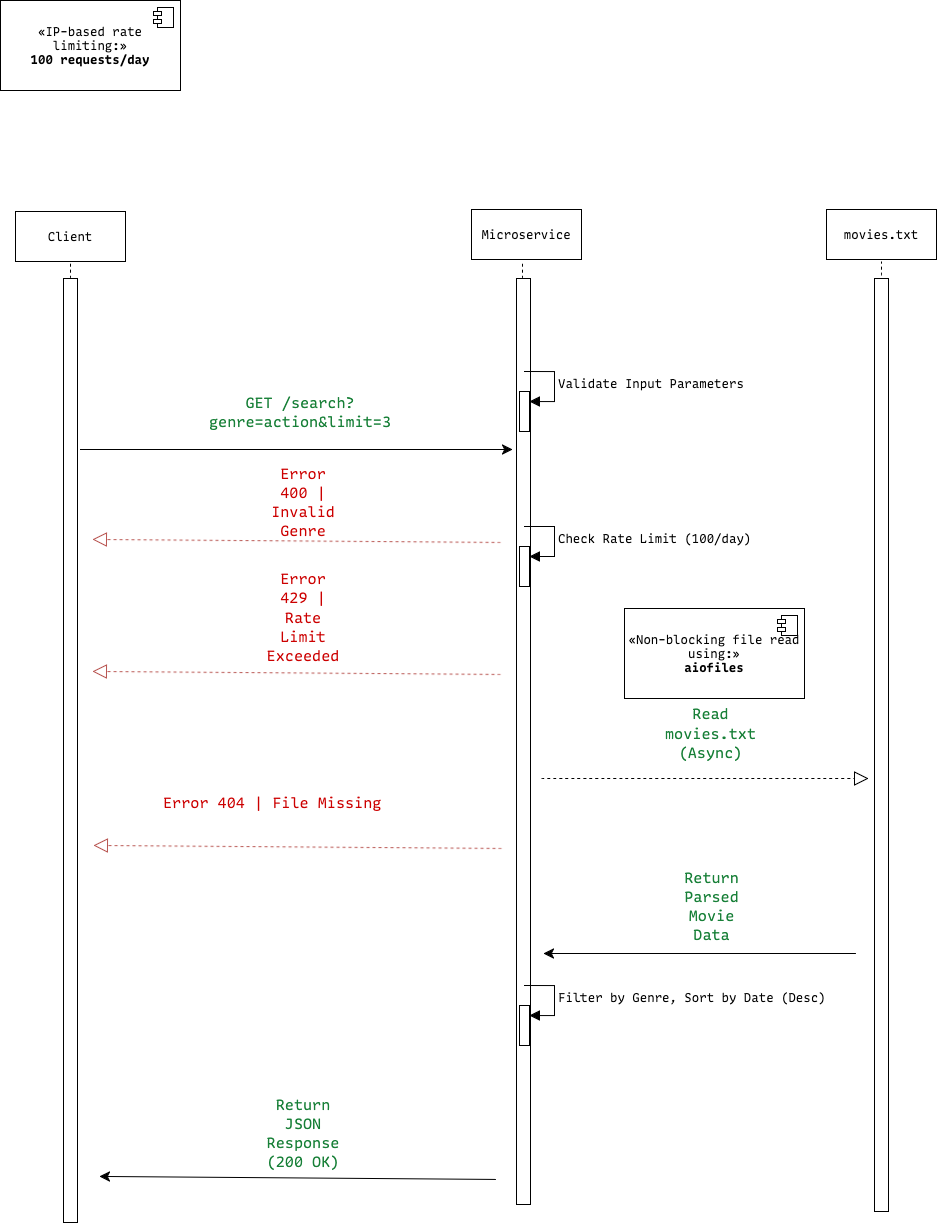

The diagram above was exported from draw.io. Its source (the exported page's mxGraphModel, read from the mxfile embedded in the PNG):
<mxGraphModel dx="3025" dy="1965" grid="0" gridSize="10" guides="1" tooltips="1" connect="1" arrows="1" fold="1" page="0" pageScale="1" pageWidth="850" pageHeight="1100" math="0" shadow="0">
  <root>
    <mxCell id="0" />
    <mxCell id="1" parent="0" />
    <mxCell id="Wi4bojvUiwuJCQBrRuY7-11" value="&lt;span id=&quot;docs-internal-guid-ae74cf45-7fff-fb0a-7805-297ea8eb1254&quot; style=&quot;font-size:11pt;font-family:'Roboto Mono',monospace;color:#188038;background-color:transparent;font-weight:400;font-style:normal;font-variant:normal;text-decoration:none;vertical-align:baseline;white-space:pre;white-space:pre-wrap;&quot;&gt;GET /search?genre=action&amp;amp;limit=3&lt;/span&gt;" style="text;strokeColor=none;fillColor=none;html=1;align=center;verticalAlign=middle;whiteSpace=wrap;rounded=0;fontSize=16;" vertex="1" parent="1">
      <mxGeometry x="-303" y="27" width="60" height="30" as="geometry" />
    </mxCell>
    <mxCell id="Wi4bojvUiwuJCQBrRuY7-15" value="" style="endArrow=none;dashed=1;html=1;rounded=0;fontSize=12;startSize=8;endSize=8;curved=1;entryX=0.5;entryY=1;entryDx=0;entryDy=0;" edge="1" parent="1">
      <mxGeometry width="50" height="50" relative="1" as="geometry">
        <mxPoint x="-503" y="-91" as="sourcePoint" />
        <mxPoint x="-503" y="-107.99999999999977" as="targetPoint" />
      </mxGeometry>
    </mxCell>
    <mxCell id="Wi4bojvUiwuJCQBrRuY7-16" value="" style="endArrow=none;dashed=1;html=1;rounded=0;fontSize=12;startSize=8;endSize=8;curved=1;" edge="1" parent="1">
      <mxGeometry width="50" height="50" relative="1" as="geometry">
        <mxPoint x="-51" y="-91" as="sourcePoint" />
        <mxPoint x="-51" y="-109" as="targetPoint" />
      </mxGeometry>
    </mxCell>
    <mxCell id="Wi4bojvUiwuJCQBrRuY7-19" value="" style="endArrow=none;dashed=1;html=1;rounded=0;fontSize=12;startSize=8;endSize=8;curved=1;entryX=0.5;entryY=1;entryDx=0;entryDy=0;" edge="1" parent="1">
      <mxGeometry width="50" height="50" relative="1" as="geometry">
        <mxPoint x="308" y="-94" as="sourcePoint" />
        <mxPoint x="308" y="-107.99999999999977" as="targetPoint" />
      </mxGeometry>
    </mxCell>
    <mxCell id="Wi4bojvUiwuJCQBrRuY7-20" value="" style="rounded=0;whiteSpace=wrap;html=1;" vertex="1" parent="1">
      <mxGeometry x="-510" y="-91" width="14" height="944" as="geometry" />
    </mxCell>
    <mxCell id="Wi4bojvUiwuJCQBrRuY7-21" value="" style="rounded=0;whiteSpace=wrap;html=1;" vertex="1" parent="1">
      <mxGeometry x="-57" y="-91" width="14" height="926" as="geometry" />
    </mxCell>
    <mxCell id="Wi4bojvUiwuJCQBrRuY7-22" value="" style="rounded=0;whiteSpace=wrap;html=1;" vertex="1" parent="1">
      <mxGeometry x="301" y="-91" width="14" height="933" as="geometry" />
    </mxCell>
    <mxCell id="Wi4bojvUiwuJCQBrRuY7-23" value="" style="endArrow=classic;html=1;rounded=0;fontSize=12;startSize=8;endSize=8;curved=1;" edge="1" parent="1">
      <mxGeometry width="50" height="50" relative="1" as="geometry">
        <mxPoint x="-493" y="80" as="sourcePoint" />
        <mxPoint x="-61" y="80" as="targetPoint" />
      </mxGeometry>
    </mxCell>
    <mxCell id="Wi4bojvUiwuJCQBrRuY7-24" value="Client" style="html=1;whiteSpace=wrap;" vertex="1" parent="1">
      <mxGeometry x="-558" y="-158" width="110" height="50" as="geometry" />
    </mxCell>
    <mxCell id="Wi4bojvUiwuJCQBrRuY7-25" value="Microservice" style="html=1;whiteSpace=wrap;" vertex="1" parent="1">
      <mxGeometry x="-102" y="-160" width="110" height="50" as="geometry" />
    </mxCell>
    <mxCell id="Wi4bojvUiwuJCQBrRuY7-26" value="&lt;div&gt;movies.txt&lt;/div&gt;" style="html=1;whiteSpace=wrap;" vertex="1" parent="1">
      <mxGeometry x="253" y="-160" width="110" height="50" as="geometry" />
    </mxCell>
    <mxCell id="Wi4bojvUiwuJCQBrRuY7-33" value="" style="endArrow=block;dashed=1;endFill=0;endSize=12;html=1;rounded=0;fontSize=12;curved=1;" edge="1" parent="1">
      <mxGeometry width="160" relative="1" as="geometry">
        <mxPoint x="-32" y="409" as="sourcePoint" />
        <mxPoint x="295" y="409" as="targetPoint" />
      </mxGeometry>
    </mxCell>
    <mxCell id="Wi4bojvUiwuJCQBrRuY7-34" value="&lt;span id=&quot;docs-internal-guid-ae74cf45-7fff-fb0a-7805-297ea8eb1254&quot; style=&quot;font-size: 11pt; font-family: &amp;quot;Roboto Mono&amp;quot;, monospace; color: rgb(24, 128, 56); background-color: transparent; font-weight: 400; font-style: normal; font-variant: normal; text-decoration: none; vertical-align: baseline; white-space: pre-wrap;&quot;&gt;Read movies.txt (Async)&lt;/span&gt;" style="text;html=1;align=center;verticalAlign=middle;resizable=0;points=[];autosize=1;strokeColor=none;fillColor=none;fontSize=16;" vertex="1" parent="1">
      <mxGeometry x="24" y="347" width="227" height="31" as="geometry" />
    </mxCell>
    <mxCell id="Wi4bojvUiwuJCQBrRuY7-36" value="&lt;span id=&quot;docs-internal-guid-ae74cf45-7fff-fb0a-7805-297ea8eb1254&quot; style=&quot;font-size: 11pt; font-family: &amp;quot;Roboto Mono&amp;quot;, monospace; color: rgb(24, 128, 56); background-color: transparent; font-weight: 400; font-style: normal; font-variant: normal; text-decoration: none; vertical-align: baseline; white-space: pre-wrap;&quot;&gt;Return Parsed Movie Data&lt;/span&gt;" style="text;html=1;align=center;verticalAlign=middle;resizable=0;points=[];autosize=1;strokeColor=none;fillColor=none;fontSize=16;" vertex="1" parent="1">
      <mxGeometry x="19.5" y="520" width="236" height="31" as="geometry" />
    </mxCell>
    <mxCell id="Wi4bojvUiwuJCQBrRuY7-42" value="" style="endArrow=classic;html=1;rounded=0;fontSize=12;startSize=8;endSize=8;curved=1;" edge="1" parent="1">
      <mxGeometry width="50" height="50" relative="1" as="geometry">
        <mxPoint x="282" y="584" as="sourcePoint" />
        <mxPoint x="-30" y="584" as="targetPoint" />
      </mxGeometry>
    </mxCell>
    <mxCell id="Wi4bojvUiwuJCQBrRuY7-46" value="" style="html=1;points=[[0,0,0,0,5],[0,1,0,0,-5],[1,0,0,0,5],[1,1,0,0,-5]];perimeter=orthogonalPerimeter;outlineConnect=0;targetShapes=umlLifeline;portConstraint=eastwest;newEdgeStyle={&quot;curved&quot;:0,&quot;rounded&quot;:0};" vertex="1" parent="1">
      <mxGeometry x="-54" y="636" width="10" height="40" as="geometry" />
    </mxCell>
    <mxCell id="Wi4bojvUiwuJCQBrRuY7-47" value="Filter by Genre, Sort by Date (Desc)" style="html=1;align=left;spacingLeft=2;endArrow=block;rounded=0;edgeStyle=orthogonalEdgeStyle;curved=0;rounded=0;fontSize=12;startSize=8;endSize=8;" edge="1" target="Wi4bojvUiwuJCQBrRuY7-46" parent="1">
      <mxGeometry relative="1" as="geometry">
        <mxPoint x="-49" y="616" as="sourcePoint" />
        <Array as="points">
          <mxPoint x="-19" y="646" />
        </Array>
      </mxGeometry>
    </mxCell>
    <mxCell id="Wi4bojvUiwuJCQBrRuY7-49" value="" style="endArrow=classic;html=1;rounded=0;fontSize=12;startSize=8;endSize=8;curved=1;" edge="1" parent="1">
      <mxGeometry width="50" height="50" relative="1" as="geometry">
        <mxPoint x="-78" y="810" as="sourcePoint" />
        <mxPoint x="-474" y="807" as="targetPoint" />
      </mxGeometry>
    </mxCell>
    <mxCell id="Wi4bojvUiwuJCQBrRuY7-51" value="&lt;span id=&quot;docs-internal-guid-ae74cf45-7fff-fb0a-7805-297ea8eb1254&quot; style=&quot;font-size: 11pt; font-family: &amp;quot;Roboto Mono&amp;quot;, monospace; color: rgb(24, 128, 56); background-color: transparent; font-weight: 400; font-style: normal; font-variant: normal; text-decoration: none; vertical-align: baseline; white-space: pre-wrap;&quot;&gt;Return JSON Response (200 OK)&lt;/span&gt;" style="text;strokeColor=none;fillColor=none;html=1;align=center;verticalAlign=middle;whiteSpace=wrap;rounded=0;fontSize=16;" vertex="1" parent="1">
      <mxGeometry x="-300" y="748" width="60" height="30" as="geometry" />
    </mxCell>
    <mxCell id="Wi4bojvUiwuJCQBrRuY7-52" value="" style="endArrow=block;dashed=1;endFill=0;endSize=12;html=1;rounded=0;fontSize=12;curved=1;fillColor=#f8cecc;strokeColor=#b85450;" edge="1" parent="1">
      <mxGeometry width="160" relative="1" as="geometry">
        <mxPoint x="-73" y="305" as="sourcePoint" />
        <mxPoint x="-481" y="302" as="targetPoint" />
      </mxGeometry>
    </mxCell>
    <mxCell id="Wi4bojvUiwuJCQBrRuY7-56" value="" style="html=1;points=[[0,0,0,0,5],[0,1,0,0,-5],[1,0,0,0,5],[1,1,0,0,-5]];perimeter=orthogonalPerimeter;outlineConnect=0;targetShapes=umlLifeline;portConstraint=eastwest;newEdgeStyle={&quot;curved&quot;:0,&quot;rounded&quot;:0};" vertex="1" parent="1">
      <mxGeometry x="-54" y="177" width="10" height="40" as="geometry" />
    </mxCell>
    <mxCell id="Wi4bojvUiwuJCQBrRuY7-57" value="Check Rate Limit (100/day)" style="html=1;align=left;spacingLeft=2;endArrow=block;rounded=0;edgeStyle=orthogonalEdgeStyle;curved=0;rounded=0;fontSize=12;startSize=8;endSize=8;" edge="1" target="Wi4bojvUiwuJCQBrRuY7-56" parent="1">
      <mxGeometry relative="1" as="geometry">
        <mxPoint x="-49" y="157" as="sourcePoint" />
        <Array as="points">
          <mxPoint x="-19" y="187" />
        </Array>
      </mxGeometry>
    </mxCell>
    <mxCell id="Wi4bojvUiwuJCQBrRuY7-58" value="" style="html=1;points=[[0,0,0,0,5],[0,1,0,0,-5],[1,0,0,0,5],[1,1,0,0,-5]];perimeter=orthogonalPerimeter;outlineConnect=0;targetShapes=umlLifeline;portConstraint=eastwest;newEdgeStyle={&quot;curved&quot;:0,&quot;rounded&quot;:0};" vertex="1" parent="1">
      <mxGeometry x="-54" y="22" width="10" height="40" as="geometry" />
    </mxCell>
    <mxCell id="Wi4bojvUiwuJCQBrRuY7-59" value="&lt;div&gt;Validate Input Parameters&lt;/div&gt;" style="html=1;align=left;spacingLeft=2;endArrow=block;rounded=0;edgeStyle=orthogonalEdgeStyle;curved=0;rounded=0;fontSize=12;startSize=8;endSize=8;" edge="1" target="Wi4bojvUiwuJCQBrRuY7-58" parent="1">
      <mxGeometry relative="1" as="geometry">
        <mxPoint x="-49" y="2" as="sourcePoint" />
        <Array as="points">
          <mxPoint x="-19" y="32" />
        </Array>
      </mxGeometry>
    </mxCell>
    <mxCell id="Wi4bojvUiwuJCQBrRuY7-60" value="&lt;span id=&quot;docs-internal-guid-ae74cf45-7fff-fb0a-7805-297ea8eb1254&quot; style=&quot;font-size: 11pt; font-family: &amp;quot;Roboto Mono&amp;quot;, monospace; background-color: transparent; font-weight: 400; font-style: normal; font-variant: normal; text-decoration: none; vertical-align: baseline; white-space: pre-wrap; color: rgb(204, 0, 0);&quot;&gt;Error 429 | Rate Limit Exceeded&lt;/span&gt;" style="text;strokeColor=none;fillColor=none;html=1;align=center;verticalAlign=middle;whiteSpace=wrap;rounded=0;fontSize=16;" vertex="1" parent="1">
      <mxGeometry x="-300" y="232" width="60" height="30" as="geometry" />
    </mxCell>
    <mxCell id="Wi4bojvUiwuJCQBrRuY7-62" value="" style="endArrow=block;dashed=1;endFill=0;endSize=12;html=1;rounded=0;fontSize=12;curved=1;fillColor=#f8cecc;strokeColor=#b85450;" edge="1" parent="1">
      <mxGeometry width="160" relative="1" as="geometry">
        <mxPoint x="-72" y="479" as="sourcePoint" />
        <mxPoint x="-480" y="476" as="targetPoint" />
      </mxGeometry>
    </mxCell>
    <mxCell id="Wi4bojvUiwuJCQBrRuY7-64" value="&lt;span style=&quot;font-size: 11pt; font-family: &amp;quot;Roboto Mono&amp;quot;, monospace; background-color: transparent; font-weight: 400; font-style: normal; font-variant: normal; text-decoration: light-dark(currentcolor, rgb(237, 237, 237)); vertical-align: baseline; white-space: pre-wrap; color: light-dark(rgb(204, 0, 0), rgb(255, 163, 163));&quot; id=&quot;docs-internal-guid-ae74cf45-7fff-fb0a-7805-297ea8eb1254&quot;&gt;Error 404 | File Missing&lt;/span&gt;" style="text;whiteSpace=wrap;html=1;" vertex="1" parent="1">
      <mxGeometry x="-412" y="418" width="310" height="40" as="geometry" />
    </mxCell>
    <mxCell id="Wi4bojvUiwuJCQBrRuY7-65" value="" style="endArrow=block;dashed=1;endFill=0;endSize=12;html=1;rounded=0;fontSize=12;curved=1;fillColor=#f8cecc;strokeColor=#b85450;" edge="1" parent="1">
      <mxGeometry width="160" relative="1" as="geometry">
        <mxPoint x="-73" y="173" as="sourcePoint" />
        <mxPoint x="-481" y="170" as="targetPoint" />
      </mxGeometry>
    </mxCell>
    <mxCell id="Wi4bojvUiwuJCQBrRuY7-66" value="&lt;span id=&quot;docs-internal-guid-ae74cf45-7fff-fb0a-7805-297ea8eb1254&quot; style=&quot;font-size: 11pt; font-family: &amp;quot;Roboto Mono&amp;quot;, monospace; background-color: transparent; font-weight: 400; font-style: normal; font-variant: normal; text-decoration: none; vertical-align: baseline; white-space: pre-wrap; color: rgb(204, 0, 0);&quot;&gt;Error 400 | Invalid Genre&lt;/span&gt;" style="text;strokeColor=none;fillColor=none;html=1;align=center;verticalAlign=middle;whiteSpace=wrap;rounded=0;fontSize=16;" vertex="1" parent="1">
      <mxGeometry x="-300" y="117" width="60" height="30" as="geometry" />
    </mxCell>
    <mxCell id="Wi4bojvUiwuJCQBrRuY7-69" value="«IP-based rate limiting:»&lt;br&gt;&lt;b&gt;100 requests/day&lt;/b&gt;" style="html=1;dropTarget=0;whiteSpace=wrap;" vertex="1" parent="1">
      <mxGeometry x="-573" y="-369" width="180" height="90" as="geometry" />
    </mxCell>
    <mxCell id="Wi4bojvUiwuJCQBrRuY7-70" value="" style="shape=module;jettyWidth=8;jettyHeight=4;" vertex="1" parent="Wi4bojvUiwuJCQBrRuY7-69">
      <mxGeometry x="1" width="20" height="20" relative="1" as="geometry">
        <mxPoint x="-27" y="7" as="offset" />
      </mxGeometry>
    </mxCell>
    <mxCell id="Wi4bojvUiwuJCQBrRuY7-71" value="«Non-blocking file read using:»&lt;br&gt;&lt;b&gt;aiofiles&lt;/b&gt;" style="html=1;dropTarget=0;whiteSpace=wrap;" vertex="1" parent="1">
      <mxGeometry x="51" y="239" width="180" height="90" as="geometry" />
    </mxCell>
    <mxCell id="Wi4bojvUiwuJCQBrRuY7-72" value="" style="shape=module;jettyWidth=8;jettyHeight=4;" vertex="1" parent="Wi4bojvUiwuJCQBrRuY7-71">
      <mxGeometry x="1" width="20" height="20" relative="1" as="geometry">
        <mxPoint x="-27" y="7" as="offset" />
      </mxGeometry>
    </mxCell>
  </root>
</mxGraphModel>